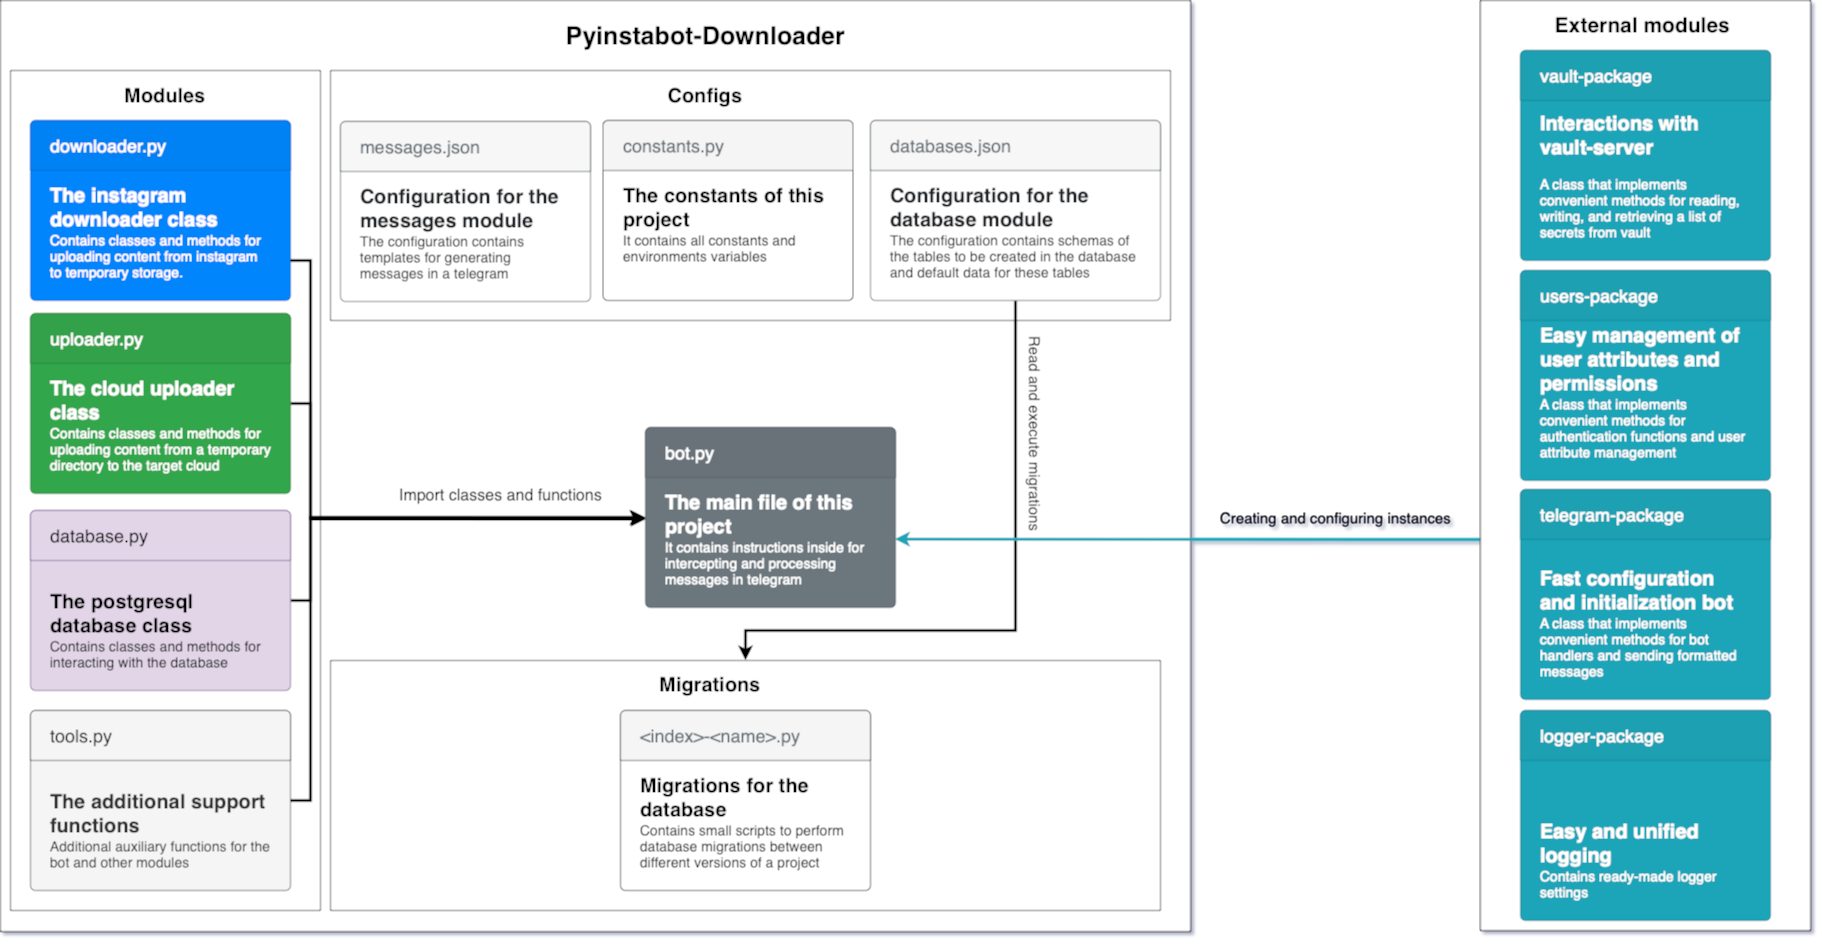

The diagram above was exported from draw.io. Its source (the exported page's mxGraphModel, read from the mxfile embedded in the PNG):
<mxGraphModel dx="2693" dy="2250" grid="1" gridSize="10" guides="1" tooltips="1" connect="1" arrows="1" fold="1" page="1" pageScale="1" pageWidth="827" pageHeight="1169" math="0" shadow="0">
  <root>
    <mxCell id="0" />
    <mxCell id="1" parent="0" />
    <mxCell id="2" value="" style="rounded=0;whiteSpace=wrap;html=1;" vertex="1" parent="1">
      <mxGeometry x="-370" y="1200" width="1190" height="931" as="geometry" />
    </mxCell>
    <mxCell id="3" value="" style="rounded=0;whiteSpace=wrap;html=1;" vertex="1" parent="1">
      <mxGeometry x="-360" y="1270" width="310" height="840" as="geometry" />
    </mxCell>
    <mxCell id="4" value="&lt;span style=&quot;font-size: 20px;&quot;&gt;&lt;b&gt;The main file of this project&lt;/b&gt;&lt;/span&gt;&lt;br style=&quot;font-size: 14px&quot;&gt;It contains instructions inside for intercepting and processing messages in telegram" style="html=1;shadow=0;dashed=0;shape=mxgraph.bootstrap.rrect;rSize=5;strokeColor=#5B646A;html=1;whiteSpace=wrap;fillColor=#6C767D;fontColor=#ffffff;verticalAlign=bottom;align=left;spacing=20;spacingBottom=0;fontSize=14;" vertex="1" parent="1">
      <mxGeometry x="275" y="1627" width="250" height="180" as="geometry" />
    </mxCell>
    <mxCell id="5" value="bot.py" style="html=1;shadow=0;dashed=0;shape=mxgraph.bootstrap.topButton;rSize=5;perimeter=none;whiteSpace=wrap;fillColor=#697279;strokeColor=#5B646A;fontColor=#ffffff;resizeWidth=1;fontSize=18;align=left;spacing=20;" vertex="1" parent="4">
      <mxGeometry width="250" height="50" relative="1" as="geometry" />
    </mxCell>
    <mxCell id="6" value="&lt;span style=&quot;font-size: 20px;&quot;&gt;&lt;b&gt;The instagram&amp;nbsp;&lt;/b&gt;&lt;/span&gt;&lt;div&gt;&lt;span style=&quot;font-size: 20px;&quot;&gt;&lt;b&gt;downloader class&lt;/b&gt;&lt;/span&gt;&lt;br style=&quot;font-size: 14px&quot;&gt;Contains classes and methods for uploading content from instagram to temporary storage.&lt;/div&gt;" style="html=1;shadow=0;dashed=0;shape=mxgraph.bootstrap.rrect;rSize=5;strokeColor=#0071D5;html=1;whiteSpace=wrap;fillColor=#0085FC;fontColor=#ffffff;verticalAlign=bottom;align=left;spacing=20;spacingBottom=0;fontSize=14;" vertex="1" parent="1">
      <mxGeometry x="-340" y="1320" width="260" height="180" as="geometry" />
    </mxCell>
    <mxCell id="7" value="downloader.py" style="html=1;shadow=0;dashed=0;shape=mxgraph.bootstrap.topButton;rSize=5;perimeter=none;whiteSpace=wrap;fillColor=#0081F4;strokeColor=#0071D5;fontColor=#ffffff;resizeWidth=1;fontSize=18;align=left;spacing=20;" vertex="1" parent="6">
      <mxGeometry width="260" height="50" relative="1" as="geometry" />
    </mxCell>
    <mxCell id="8" style="edgeStyle=orthogonalEdgeStyle;rounded=0;orthogonalLoop=1;jettySize=auto;html=1;entryX=0.002;entryY=0.501;entryDx=0;entryDy=0;entryPerimeter=0;strokeWidth=3;" edge="1" source="9" target="4" parent="1">
      <mxGeometry relative="1" as="geometry">
        <Array as="points">
          <mxPoint x="-60" y="1603" />
          <mxPoint x="-60" y="1717" />
        </Array>
      </mxGeometry>
    </mxCell>
    <mxCell id="9" value="&lt;span style=&quot;font-size: 20px;&quot;&gt;&lt;b&gt;The cloud uploader class&lt;/b&gt;&lt;/span&gt;&lt;br style=&quot;font-size: 14px&quot;&gt;Contains classes and methods for uploading content from a temporary directory to the target cloud" style="html=1;shadow=0;dashed=0;shape=mxgraph.bootstrap.rrect;rSize=5;strokeColor=#2B8D40;html=1;whiteSpace=wrap;fillColor=#33A64C;fontColor=#ffffff;verticalAlign=bottom;align=left;spacing=20;spacingBottom=0;fontSize=14;" vertex="1" parent="1">
      <mxGeometry x="-340" y="1513" width="260" height="180" as="geometry" />
    </mxCell>
    <mxCell id="10" value="uploader.py" style="html=1;shadow=0;dashed=0;shape=mxgraph.bootstrap.topButton;rSize=5;perimeter=none;whiteSpace=wrap;fillColor=#31A14A;strokeColor=#2B8D40;fontColor=#ffffff;resizeWidth=1;fontSize=18;align=left;spacing=20;" vertex="1" parent="9">
      <mxGeometry width="260" height="50" relative="1" as="geometry" />
    </mxCell>
    <mxCell id="11" value="Import classes and functions" style="text;html=1;align=center;verticalAlign=middle;resizable=0;points=[];autosize=1;strokeColor=none;fillColor=none;fontSize=16;" vertex="1" parent="1">
      <mxGeometry x="15" y="1680" width="230" height="30" as="geometry" />
    </mxCell>
    <mxCell id="12" value="&lt;b style=&quot;font-size: 20px;&quot;&gt;Modules&lt;/b&gt;" style="text;html=1;strokeColor=none;fillColor=none;align=center;verticalAlign=middle;whiteSpace=wrap;rounded=0;fontSize=20;" vertex="1" parent="1">
      <mxGeometry x="-235" y="1280" width="60" height="30" as="geometry" />
    </mxCell>
    <mxCell id="13" value="" style="rounded=0;whiteSpace=wrap;html=1;" vertex="1" parent="1">
      <mxGeometry x="-40" y="1270" width="840" height="250" as="geometry" />
    </mxCell>
    <mxCell id="14" value="&lt;span style=&quot;font-size: 20px;&quot;&gt;&lt;b&gt;Configuration for the messages module&lt;/b&gt;&lt;/span&gt;&lt;br style=&quot;font-size: 14px&quot;&gt;The configuration contains templates for generating messages in a telegram" style="html=1;shadow=0;dashed=0;shape=mxgraph.bootstrap.rrect;rSize=5;strokeColor=#6C767D;html=1;whiteSpace=wrap;fillColor=#ffffff;fontColor=#212529;verticalAlign=bottom;align=left;spacing=20;spacingBottom=0;fontSize=14;" vertex="1" parent="1">
      <mxGeometry x="-30" y="1321" width="250" height="180" as="geometry" />
    </mxCell>
    <mxCell id="15" value="messages.json" style="html=1;shadow=0;dashed=0;shape=mxgraph.bootstrap.topButton;rSize=5;perimeter=none;whiteSpace=wrap;fillColor=#F7F7F7;strokeColor=#6C767D;fontColor=#6C767D;resizeWidth=1;fontSize=18;align=left;spacing=20;" vertex="1" parent="14">
      <mxGeometry width="250" height="50" relative="1" as="geometry" />
    </mxCell>
    <mxCell id="16" value="Running the general code" style="text;html=1;align=center;verticalAlign=middle;resizable=0;points=[];autosize=1;strokeColor=none;fillColor=none;" vertex="1" parent="1">
      <mxGeometry x="605" y="1869" width="160" height="30" as="geometry" />
    </mxCell>
    <mxCell id="17" value="Creating and configuring instances" style="text;html=1;align=center;verticalAlign=middle;resizable=0;points=[];autosize=1;strokeColor=none;fillColor=none;fontSize=15;" vertex="1" parent="1">
      <mxGeometry x="840" y="1702" width="250" height="30" as="geometry" />
    </mxCell>
    <mxCell id="18" value="&lt;b style=&quot;font-size: 25px;&quot;&gt;&lt;font style=&quot;font-size: 25px;&quot;&gt;Pyinstabot-Downloader&lt;/font&gt;&lt;/b&gt;" style="text;html=1;strokeColor=none;fillColor=none;align=center;verticalAlign=middle;whiteSpace=wrap;rounded=0;fontSize=25;" vertex="1" parent="1">
      <mxGeometry x="147.5" y="1220" width="375" height="30" as="geometry" />
    </mxCell>
    <mxCell id="19" style="edgeStyle=orthogonalEdgeStyle;rounded=0;orthogonalLoop=1;jettySize=auto;html=1;strokeWidth=3;" edge="1" source="20" target="4" parent="1">
      <mxGeometry relative="1" as="geometry">
        <Array as="points">
          <mxPoint x="-60" y="1800" />
          <mxPoint x="-60" y="1717" />
        </Array>
      </mxGeometry>
    </mxCell>
    <mxCell id="20" value="&lt;span style=&quot;font-size: 20px;&quot;&gt;&lt;b&gt;The postgresql database class&lt;/b&gt;&lt;/span&gt;&lt;br style=&quot;font-size: 14px&quot;&gt;Contains classes and methods for interacting with the database" style="html=1;shadow=0;dashed=0;shape=mxgraph.bootstrap.rrect;rSize=5;strokeColor=#9673a6;html=1;whiteSpace=wrap;fillColor=#e1d5e7;verticalAlign=bottom;align=left;spacing=20;spacingBottom=0;fontSize=14;" vertex="1" parent="1">
      <mxGeometry x="-340" y="1710" width="260" height="180" as="geometry" />
    </mxCell>
    <mxCell id="21" value="database.py" style="html=1;shadow=0;dashed=0;shape=mxgraph.bootstrap.topButton;rSize=5;perimeter=none;whiteSpace=wrap;fillColor=#e1d5e7;strokeColor=#9673a6;resizeWidth=1;fontSize=18;align=left;spacing=20;" vertex="1" parent="20">
      <mxGeometry width="260" height="50" relative="1" as="geometry" />
    </mxCell>
    <mxCell id="22" value="&lt;span style=&quot;font-size: 20px;&quot;&gt;&lt;b&gt;The additional support functions&lt;/b&gt;&lt;/span&gt;&lt;br style=&quot;font-size: 14px&quot;&gt;Additional auxiliary functions for the bot and other modules" style="html=1;shadow=0;dashed=0;shape=mxgraph.bootstrap.rrect;rSize=5;strokeColor=#666666;html=1;whiteSpace=wrap;fillColor=#f5f5f5;fontColor=#333333;verticalAlign=bottom;align=left;spacing=20;spacingBottom=0;fontSize=14;" vertex="1" parent="1">
      <mxGeometry x="-340" y="1910" width="260" height="180" as="geometry" />
    </mxCell>
    <mxCell id="23" value="tools.py" style="html=1;shadow=0;dashed=0;shape=mxgraph.bootstrap.topButton;rSize=5;perimeter=none;whiteSpace=wrap;fillColor=#f5f5f5;strokeColor=#666666;fontColor=#333333;resizeWidth=1;fontSize=18;align=left;spacing=20;" vertex="1" parent="22">
      <mxGeometry width="260" height="50" relative="1" as="geometry" />
    </mxCell>
    <mxCell id="24" value="&lt;b&gt;Configs&lt;/b&gt;" style="text;html=1;strokeColor=none;fillColor=none;align=center;verticalAlign=middle;whiteSpace=wrap;rounded=0;fontSize=20;" vertex="1" parent="1">
      <mxGeometry x="305" y="1280" width="60" height="30" as="geometry" />
    </mxCell>
    <mxCell id="25" style="edgeStyle=orthogonalEdgeStyle;rounded=0;orthogonalLoop=1;jettySize=auto;html=1;strokeWidth=3;" edge="1" source="26" target="30" parent="1">
      <mxGeometry relative="1" as="geometry">
        <Array as="points">
          <mxPoint x="645" y="1830" />
          <mxPoint x="375" y="1830" />
        </Array>
      </mxGeometry>
    </mxCell>
    <mxCell id="26" value="&lt;span style=&quot;font-size: 20px;&quot;&gt;&lt;b&gt;Configuration for the database module&lt;/b&gt;&lt;/span&gt;&lt;br style=&quot;font-size: 14px&quot;&gt;The configuration contains schemas of the tables to be created in the database and default data for these tables" style="html=1;shadow=0;dashed=0;shape=mxgraph.bootstrap.rrect;rSize=5;strokeColor=#6C767D;html=1;whiteSpace=wrap;fillColor=#ffffff;fontColor=#212529;verticalAlign=bottom;align=left;spacing=20;spacingBottom=0;fontSize=14;" vertex="1" parent="1">
      <mxGeometry x="500" y="1320" width="290" height="180" as="geometry" />
    </mxCell>
    <mxCell id="27" value="databases.json" style="html=1;shadow=0;dashed=0;shape=mxgraph.bootstrap.topButton;rSize=5;perimeter=none;whiteSpace=wrap;fillColor=#F7F7F7;strokeColor=#6C767D;fontColor=#6C767D;resizeWidth=1;fontSize=18;align=left;spacing=20;" vertex="1" parent="26">
      <mxGeometry width="290" height="50" relative="1" as="geometry" />
    </mxCell>
    <mxCell id="28" value="&lt;span style=&quot;font-size: 20px;&quot;&gt;&lt;b&gt;The constants of this project&lt;/b&gt;&lt;/span&gt;&lt;div&gt;It contains all constants and environments variables&lt;/div&gt;&lt;div&gt;&lt;br&gt;&lt;/div&gt;" style="html=1;shadow=0;dashed=0;shape=mxgraph.bootstrap.rrect;rSize=5;html=1;whiteSpace=wrap;verticalAlign=bottom;align=left;spacing=20;spacingBottom=0;fontSize=14;" vertex="1" parent="1">
      <mxGeometry x="232.5" y="1320" width="250" height="180" as="geometry" />
    </mxCell>
    <mxCell id="29" value="&lt;font color=&quot;#6c767d&quot;&gt;constants.py&lt;/font&gt;" style="html=1;shadow=0;dashed=0;shape=mxgraph.bootstrap.topButton;rSize=5;perimeter=none;whiteSpace=wrap;fillColor=#f5f5f5;strokeColor=#666666;fontColor=#333333;resizeWidth=1;fontSize=18;align=left;spacing=20;" vertex="1" parent="28">
      <mxGeometry width="250" height="50" relative="1" as="geometry" />
    </mxCell>
    <mxCell id="30" value="" style="rounded=0;whiteSpace=wrap;html=1;" vertex="1" parent="1">
      <mxGeometry x="-40" y="1860" width="830" height="250" as="geometry" />
    </mxCell>
    <mxCell id="31" value="&lt;b&gt;Migrations&lt;/b&gt;" style="text;html=1;strokeColor=none;fillColor=none;align=center;verticalAlign=middle;whiteSpace=wrap;rounded=0;fontSize=20;" vertex="1" parent="1">
      <mxGeometry x="310" y="1869" width="60" height="30" as="geometry" />
    </mxCell>
    <mxCell id="32" value="&lt;span style=&quot;font-size: 20px;&quot;&gt;&lt;b&gt;Migrations for the database&lt;/b&gt;&lt;/span&gt;&lt;div&gt;Contains small scripts to perform database migrations between different versions of a project&lt;/div&gt;" style="html=1;shadow=0;dashed=0;shape=mxgraph.bootstrap.rrect;rSize=5;html=1;whiteSpace=wrap;verticalAlign=bottom;align=left;spacing=20;spacingBottom=0;fontSize=14;" vertex="1" parent="1">
      <mxGeometry x="250" y="1910" width="250" height="180" as="geometry" />
    </mxCell>
    <mxCell id="33" value="&lt;font color=&quot;#6c767d&quot;&gt;&amp;lt;index&amp;gt;-&amp;lt;name&amp;gt;.py&lt;/font&gt;" style="html=1;shadow=0;dashed=0;shape=mxgraph.bootstrap.topButton;rSize=5;perimeter=none;whiteSpace=wrap;fillColor=#f5f5f5;strokeColor=#666666;fontColor=#333333;resizeWidth=1;fontSize=18;align=left;spacing=20;" vertex="1" parent="32">
      <mxGeometry width="250" height="50" relative="1" as="geometry" />
    </mxCell>
    <mxCell id="34" style="edgeStyle=orthogonalEdgeStyle;rounded=0;orthogonalLoop=1;jettySize=auto;html=1;entryX=0.002;entryY=0.509;entryDx=0;entryDy=0;entryPerimeter=0;strokeWidth=3;" edge="1" source="6" target="4" parent="1">
      <mxGeometry relative="1" as="geometry">
        <Array as="points">
          <mxPoint x="-60" y="1460" />
          <mxPoint x="-60" y="1719" />
        </Array>
      </mxGeometry>
    </mxCell>
    <mxCell id="35" style="edgeStyle=orthogonalEdgeStyle;rounded=0;orthogonalLoop=1;jettySize=auto;html=1;entryX=-0.003;entryY=0.501;entryDx=0;entryDy=0;entryPerimeter=0;strokeWidth=3;" edge="1" source="22" target="4" parent="1">
      <mxGeometry relative="1" as="geometry">
        <Array as="points">
          <mxPoint x="-60" y="2000" />
          <mxPoint x="-60" y="1717" />
        </Array>
      </mxGeometry>
    </mxCell>
    <mxCell id="36" value="Read and execute migrations" style="text;html=1;align=center;verticalAlign=middle;resizable=0;points=[];autosize=1;strokeColor=none;fillColor=none;fontSize=15;rotation=90;" vertex="1" parent="1">
      <mxGeometry x="555" y="1618" width="220" height="30" as="geometry" />
    </mxCell>
    <mxCell id="37" style="edgeStyle=orthogonalEdgeStyle;rounded=0;orthogonalLoop=1;jettySize=auto;html=1;entryX=0.997;entryY=0.62;entryDx=0;entryDy=0;entryPerimeter=0;strokeWidth=3;strokeColor=#1CA5B8;" edge="1" source="38" target="4" parent="1">
      <mxGeometry relative="1" as="geometry">
        <Array as="points">
          <mxPoint x="1000" y="1739" />
          <mxPoint x="1000" y="1739" />
        </Array>
      </mxGeometry>
    </mxCell>
    <mxCell id="38" value="" style="rounded=0;whiteSpace=wrap;html=1;" vertex="1" parent="1">
      <mxGeometry x="1110" y="1200" width="330" height="930" as="geometry" />
    </mxCell>
    <mxCell id="39" value="&lt;b style=&quot;font-size: 21px;&quot;&gt;External modules&lt;/b&gt;" style="text;html=1;strokeColor=none;fillColor=none;align=center;verticalAlign=middle;whiteSpace=wrap;rounded=0;fontSize=21;" vertex="1" parent="1">
      <mxGeometry x="1150" y="1210" width="245" height="30" as="geometry" />
    </mxCell>
    <mxCell id="40" value="&lt;b&gt;&lt;font style=&quot;font-size: 20px&quot;&gt;Interactions with vault-server&lt;/font&gt;&lt;/b&gt;&lt;br style=&quot;font-size: 14px&quot;&gt;&lt;br style=&quot;font-size: 14px&quot;&gt;A class that implements convenient methods for reading, writing, and retrieving a list of secrets from vault" style="html=1;shadow=0;dashed=0;shape=mxgraph.bootstrap.rrect;rSize=5;strokeColor=#188C9C;html=1;whiteSpace=wrap;fillColor=#1CA5B8;fontColor=#ffffff;verticalAlign=bottom;align=left;spacing=20;spacingBottom=0;fontSize=14;" vertex="1" parent="1">
      <mxGeometry x="1150" y="1250" width="250" height="210" as="geometry" />
    </mxCell>
    <mxCell id="41" value="vault-package" style="html=1;shadow=0;dashed=0;shape=mxgraph.bootstrap.topButton;rSize=5;perimeter=none;whiteSpace=wrap;fillColor=#1BA0B2;strokeColor=#188C9C;fontColor=#ffffff;resizeWidth=1;fontSize=18;align=left;spacing=20;" vertex="1" parent="40">
      <mxGeometry width="250" height="50" relative="1" as="geometry" />
    </mxCell>
    <mxCell id="42" value="&lt;span style=&quot;font-size: 20px;&quot;&gt;&lt;b&gt;Easy management of user attributes and permissions&lt;/b&gt;&lt;/span&gt;&lt;br style=&quot;font-size: 14px&quot;&gt;A class that implements convenient methods for authentication functions and user attribute management" style="html=1;shadow=0;dashed=0;shape=mxgraph.bootstrap.rrect;rSize=5;strokeColor=#188C9C;html=1;whiteSpace=wrap;fillColor=#1CA5B8;fontColor=#ffffff;verticalAlign=bottom;align=left;spacing=20;spacingBottom=0;fontSize=14;" vertex="1" parent="1">
      <mxGeometry x="1150" y="1470" width="250" height="210" as="geometry" />
    </mxCell>
    <mxCell id="43" value="users-package" style="html=1;shadow=0;dashed=0;shape=mxgraph.bootstrap.topButton;rSize=5;perimeter=none;whiteSpace=wrap;fillColor=#1BA0B2;strokeColor=#188C9C;fontColor=#ffffff;resizeWidth=1;fontSize=18;align=left;spacing=20;" vertex="1" parent="42">
      <mxGeometry width="250" height="50" relative="1" as="geometry" />
    </mxCell>
    <mxCell id="44" value="&lt;span style=&quot;font-size: 20px;&quot;&gt;&lt;b&gt;Fast configuration and&amp;nbsp;initialization bot&lt;/b&gt;&lt;/span&gt;&lt;br style=&quot;font-size: 14px&quot;&gt;A class that implements convenient methods for bot handlers and sending formatted messages" style="html=1;shadow=0;dashed=0;shape=mxgraph.bootstrap.rrect;rSize=5;strokeColor=#188C9C;html=1;whiteSpace=wrap;fillColor=#1CA5B8;fontColor=#ffffff;verticalAlign=bottom;align=left;spacing=20;spacingBottom=0;fontSize=14;" vertex="1" parent="1">
      <mxGeometry x="1150" y="1689" width="250" height="210" as="geometry" />
    </mxCell>
    <mxCell id="45" value="telegram-package" style="html=1;shadow=0;dashed=0;shape=mxgraph.bootstrap.topButton;rSize=5;perimeter=none;whiteSpace=wrap;fillColor=#1BA0B2;strokeColor=#188C9C;fontColor=#ffffff;resizeWidth=1;fontSize=18;align=left;spacing=20;" vertex="1" parent="44">
      <mxGeometry width="250" height="50" relative="1" as="geometry" />
    </mxCell>
    <mxCell id="46" value="&lt;span style=&quot;font-size: 20px;&quot;&gt;&lt;b&gt;Easy and unified logging&lt;/b&gt;&lt;/span&gt;&lt;br style=&quot;font-size: 14px&quot;&gt;Contains ready-made logger settings" style="html=1;shadow=0;dashed=0;shape=mxgraph.bootstrap.rrect;rSize=5;strokeColor=#188C9C;html=1;whiteSpace=wrap;fillColor=#1CA5B8;fontColor=#ffffff;verticalAlign=bottom;align=left;spacing=20;spacingBottom=0;fontSize=14;" vertex="1" parent="1">
      <mxGeometry x="1150" y="1910" width="250" height="210" as="geometry" />
    </mxCell>
    <mxCell id="47" value="logger-package" style="html=1;shadow=0;dashed=0;shape=mxgraph.bootstrap.topButton;rSize=5;perimeter=none;whiteSpace=wrap;fillColor=#1BA0B2;strokeColor=#188C9C;fontColor=#ffffff;resizeWidth=1;fontSize=18;align=left;spacing=20;" vertex="1" parent="46">
      <mxGeometry width="250" height="50" relative="1" as="geometry" />
    </mxCell>
  </root>
</mxGraphModel>